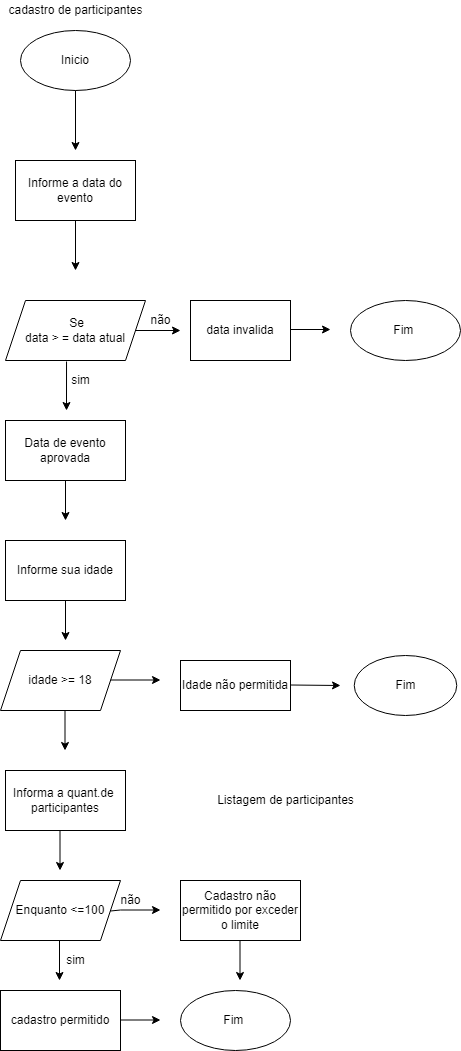

The diagram above was exported from draw.io. Its source (the exported page's mxGraphModel, read from the mxfile embedded in the PNG):
<mxGraphModel dx="942" dy="614" grid="1" gridSize="10" guides="1" tooltips="1" connect="1" arrows="1" fold="1" page="1" pageScale="1" pageWidth="827" pageHeight="1169" math="0" shadow="0">
  <root>
    <mxCell id="0" />
    <mxCell id="1" parent="0" />
    <mxCell id="iw4EMjnL3qTsqvOZqezZ-1" value="Inicio" style="ellipse;whiteSpace=wrap;html=1;" parent="1" vertex="1">
      <mxGeometry x="50" y="40" width="110" height="60" as="geometry" />
    </mxCell>
    <mxCell id="iw4EMjnL3qTsqvOZqezZ-2" value="" style="endArrow=classic;html=1;rounded=0;exitX=0.5;exitY=1;exitDx=0;exitDy=0;" parent="1" source="iw4EMjnL3qTsqvOZqezZ-1" edge="1">
      <mxGeometry width="50" height="50" relative="1" as="geometry">
        <mxPoint x="420" y="230" as="sourcePoint" />
        <mxPoint x="105" y="160" as="targetPoint" />
      </mxGeometry>
    </mxCell>
    <mxCell id="iw4EMjnL3qTsqvOZqezZ-3" value="Informe a data do evento" style="rounded=0;whiteSpace=wrap;html=1;" parent="1" vertex="1">
      <mxGeometry x="45" y="170" width="120" height="60" as="geometry" />
    </mxCell>
    <mxCell id="iw4EMjnL3qTsqvOZqezZ-4" value="" style="endArrow=classic;html=1;rounded=0;exitX=0.5;exitY=1;exitDx=0;exitDy=0;" parent="1" source="iw4EMjnL3qTsqvOZqezZ-3" edge="1">
      <mxGeometry width="50" height="50" relative="1" as="geometry">
        <mxPoint x="390" y="330" as="sourcePoint" />
        <mxPoint x="105" y="280" as="targetPoint" />
      </mxGeometry>
    </mxCell>
    <mxCell id="iw4EMjnL3qTsqvOZqezZ-5" value="&amp;nbsp;Se&lt;br&gt;data &amp;gt; = data atual" style="shape=parallelogram;perimeter=parallelogramPerimeter;whiteSpace=wrap;html=1;fixedSize=1;" parent="1" vertex="1">
      <mxGeometry x="35" y="310" width="140" height="60" as="geometry" />
    </mxCell>
    <mxCell id="iw4EMjnL3qTsqvOZqezZ-6" value="" style="endArrow=classic;html=1;rounded=0;exitX=0.436;exitY=1.017;exitDx=0;exitDy=0;exitPerimeter=0;" parent="1" source="iw4EMjnL3qTsqvOZqezZ-5" edge="1">
      <mxGeometry width="50" height="50" relative="1" as="geometry">
        <mxPoint x="390" y="530" as="sourcePoint" />
        <mxPoint x="96" y="420" as="targetPoint" />
      </mxGeometry>
    </mxCell>
    <mxCell id="iw4EMjnL3qTsqvOZqezZ-7" value="sim" style="text;html=1;align=center;verticalAlign=middle;resizable=0;points=[];autosize=1;strokeColor=none;fillColor=none;" parent="1" vertex="1">
      <mxGeometry x="95" y="380" width="30" height="20" as="geometry" />
    </mxCell>
    <mxCell id="iw4EMjnL3qTsqvOZqezZ-8" value="Data de evento aprovada" style="rounded=0;whiteSpace=wrap;html=1;" parent="1" vertex="1">
      <mxGeometry x="35" y="430" width="120" height="60" as="geometry" />
    </mxCell>
    <mxCell id="iw4EMjnL3qTsqvOZqezZ-9" value="" style="endArrow=classic;html=1;rounded=0;exitX=1;exitY=0.5;exitDx=0;exitDy=0;" parent="1" source="iw4EMjnL3qTsqvOZqezZ-5" edge="1">
      <mxGeometry width="50" height="50" relative="1" as="geometry">
        <mxPoint x="390" y="320" as="sourcePoint" />
        <mxPoint x="210" y="340" as="targetPoint" />
        <Array as="points" />
      </mxGeometry>
    </mxCell>
    <mxCell id="iw4EMjnL3qTsqvOZqezZ-10" value="não" style="text;html=1;align=center;verticalAlign=middle;resizable=0;points=[];autosize=1;strokeColor=none;fillColor=none;" parent="1" vertex="1">
      <mxGeometry x="170" y="320" width="40" height="20" as="geometry" />
    </mxCell>
    <mxCell id="iw4EMjnL3qTsqvOZqezZ-11" value="data invalida" style="rounded=0;whiteSpace=wrap;html=1;" parent="1" vertex="1">
      <mxGeometry x="220" y="310" width="100" height="60" as="geometry" />
    </mxCell>
    <mxCell id="iw4EMjnL3qTsqvOZqezZ-12" value="" style="endArrow=classic;html=1;rounded=0;exitX=0.5;exitY=1;exitDx=0;exitDy=0;" parent="1" source="iw4EMjnL3qTsqvOZqezZ-8" edge="1">
      <mxGeometry width="50" height="50" relative="1" as="geometry">
        <mxPoint x="390" y="520" as="sourcePoint" />
        <mxPoint x="95" y="530" as="targetPoint" />
      </mxGeometry>
    </mxCell>
    <mxCell id="iw4EMjnL3qTsqvOZqezZ-13" value="idade &amp;gt;= 18" style="shape=parallelogram;perimeter=parallelogramPerimeter;whiteSpace=wrap;html=1;fixedSize=1;" parent="1" vertex="1">
      <mxGeometry x="30" y="660" width="120" height="60" as="geometry" />
    </mxCell>
    <mxCell id="iw4EMjnL3qTsqvOZqezZ-14" value="" style="endArrow=classic;html=1;rounded=0;" parent="1" edge="1">
      <mxGeometry width="50" height="50" relative="1" as="geometry">
        <mxPoint x="95" y="610" as="sourcePoint" />
        <mxPoint x="95" y="650" as="targetPoint" />
      </mxGeometry>
    </mxCell>
    <mxCell id="iw4EMjnL3qTsqvOZqezZ-15" value="" style="endArrow=classic;html=1;rounded=0;" parent="1" edge="1">
      <mxGeometry width="50" height="50" relative="1" as="geometry">
        <mxPoint x="140" y="689.5" as="sourcePoint" />
        <mxPoint x="190" y="689.5" as="targetPoint" />
      </mxGeometry>
    </mxCell>
    <mxCell id="iw4EMjnL3qTsqvOZqezZ-16" value="Informe sua idade" style="rounded=0;whiteSpace=wrap;html=1;" parent="1" vertex="1">
      <mxGeometry x="35" y="550" width="120" height="60" as="geometry" />
    </mxCell>
    <mxCell id="iw4EMjnL3qTsqvOZqezZ-17" value="" style="endArrow=classic;html=1;rounded=0;" parent="1" edge="1">
      <mxGeometry width="50" height="50" relative="1" as="geometry">
        <mxPoint x="94.5" y="720" as="sourcePoint" />
        <mxPoint x="94.5" y="760" as="targetPoint" />
      </mxGeometry>
    </mxCell>
    <mxCell id="iw4EMjnL3qTsqvOZqezZ-18" value="Fim&amp;nbsp;" style="ellipse;whiteSpace=wrap;html=1;" parent="1" vertex="1">
      <mxGeometry x="380" y="310" width="110" height="60" as="geometry" />
    </mxCell>
    <mxCell id="iw4EMjnL3qTsqvOZqezZ-20" value="Idade não permitida" style="rounded=0;whiteSpace=wrap;html=1;" parent="1" vertex="1">
      <mxGeometry x="210" y="670" width="110" height="50" as="geometry" />
    </mxCell>
    <mxCell id="iw4EMjnL3qTsqvOZqezZ-25" value="cadastro de participantes" style="text;html=1;align=center;verticalAlign=middle;resizable=0;points=[];autosize=1;strokeColor=none;fillColor=none;" parent="1" vertex="1">
      <mxGeometry x="30" y="10" width="150" height="20" as="geometry" />
    </mxCell>
    <mxCell id="iw4EMjnL3qTsqvOZqezZ-26" value="Listagem de participantes" style="text;html=1;align=center;verticalAlign=middle;resizable=0;points=[];autosize=1;strokeColor=none;fillColor=none;" parent="1" vertex="1">
      <mxGeometry x="240" y="800" width="150" height="20" as="geometry" />
    </mxCell>
    <mxCell id="iw4EMjnL3qTsqvOZqezZ-31" value="Informa a quant.de&amp;nbsp;&lt;br&gt;participantes" style="rounded=0;whiteSpace=wrap;html=1;" parent="1" vertex="1">
      <mxGeometry x="35" y="780" width="120" height="60" as="geometry" />
    </mxCell>
    <mxCell id="iw4EMjnL3qTsqvOZqezZ-32" value="" style="endArrow=classic;html=1;rounded=0;" parent="1" edge="1">
      <mxGeometry width="50" height="50" relative="1" as="geometry">
        <mxPoint x="89.5" y="840" as="sourcePoint" />
        <mxPoint x="89.5" y="880" as="targetPoint" />
      </mxGeometry>
    </mxCell>
    <mxCell id="iw4EMjnL3qTsqvOZqezZ-33" value="Enquanto &amp;lt;=100" style="shape=parallelogram;perimeter=parallelogramPerimeter;whiteSpace=wrap;html=1;fixedSize=1;" parent="1" vertex="1">
      <mxGeometry x="30" y="890" width="120" height="60" as="geometry" />
    </mxCell>
    <mxCell id="iw4EMjnL3qTsqvOZqezZ-34" value="" style="endArrow=classic;html=1;rounded=0;" parent="1" edge="1">
      <mxGeometry width="50" height="50" relative="1" as="geometry">
        <mxPoint x="89" y="950" as="sourcePoint" />
        <mxPoint x="89" y="990" as="targetPoint" />
      </mxGeometry>
    </mxCell>
    <mxCell id="iw4EMjnL3qTsqvOZqezZ-35" value="sim" style="text;html=1;align=center;verticalAlign=middle;resizable=0;points=[];autosize=1;strokeColor=none;fillColor=none;" parent="1" vertex="1">
      <mxGeometry x="90" y="960" width="30" height="20" as="geometry" />
    </mxCell>
    <mxCell id="iw4EMjnL3qTsqvOZqezZ-36" value="cadastro permitido" style="rounded=0;whiteSpace=wrap;html=1;" parent="1" vertex="1">
      <mxGeometry x="30" y="1000" width="120" height="60" as="geometry" />
    </mxCell>
    <mxCell id="iw4EMjnL3qTsqvOZqezZ-41" value="não" style="text;html=1;align=center;verticalAlign=middle;resizable=0;points=[];autosize=1;strokeColor=none;fillColor=none;" parent="1" vertex="1">
      <mxGeometry x="140" y="900" width="40" height="20" as="geometry" />
    </mxCell>
    <mxCell id="iw4EMjnL3qTsqvOZqezZ-42" value="Cadastro não permitido por exceder o limite" style="rounded=0;whiteSpace=wrap;html=1;" parent="1" vertex="1">
      <mxGeometry x="210" y="890" width="120" height="60" as="geometry" />
    </mxCell>
    <mxCell id="iw4EMjnL3qTsqvOZqezZ-43" value="Fim&amp;nbsp;" style="ellipse;whiteSpace=wrap;html=1;" parent="1" vertex="1">
      <mxGeometry x="210" y="1000" width="110" height="60" as="geometry" />
    </mxCell>
    <mxCell id="iw4EMjnL3qTsqvOZqezZ-46" value="Fim" style="ellipse;whiteSpace=wrap;html=1;direction=west;" parent="1" vertex="1">
      <mxGeometry x="383.75" y="665" width="102.5" height="60" as="geometry" />
    </mxCell>
    <mxCell id="iw4EMjnL3qTsqvOZqezZ-47" value="" style="endArrow=classic;html=1;rounded=0;" parent="1" edge="1">
      <mxGeometry width="50" height="50" relative="1" as="geometry">
        <mxPoint x="320" y="694.5" as="sourcePoint" />
        <mxPoint x="370" y="695" as="targetPoint" />
      </mxGeometry>
    </mxCell>
    <mxCell id="iw4EMjnL3qTsqvOZqezZ-48" value="" style="endArrow=classic;html=1;rounded=0;" parent="1" edge="1">
      <mxGeometry width="50" height="50" relative="1" as="geometry">
        <mxPoint x="140" y="920.5" as="sourcePoint" />
        <mxPoint x="190" y="919.5" as="targetPoint" />
        <Array as="points">
          <mxPoint x="150" y="919.5" />
        </Array>
      </mxGeometry>
    </mxCell>
    <mxCell id="iw4EMjnL3qTsqvOZqezZ-49" value="" style="endArrow=classic;html=1;rounded=0;" parent="1" edge="1">
      <mxGeometry width="50" height="50" relative="1" as="geometry">
        <mxPoint x="320" y="339" as="sourcePoint" />
        <mxPoint x="360" y="339" as="targetPoint" />
      </mxGeometry>
    </mxCell>
    <mxCell id="iw4EMjnL3qTsqvOZqezZ-50" value="" style="endArrow=classic;html=1;rounded=0;" parent="1" edge="1">
      <mxGeometry width="50" height="50" relative="1" as="geometry">
        <mxPoint x="150" y="1029.5" as="sourcePoint" />
        <mxPoint x="190" y="1029.5" as="targetPoint" />
      </mxGeometry>
    </mxCell>
    <mxCell id="iw4EMjnL3qTsqvOZqezZ-51" value="" style="endArrow=classic;html=1;rounded=0;" parent="1" edge="1">
      <mxGeometry width="50" height="50" relative="1" as="geometry">
        <mxPoint x="269.5" y="950" as="sourcePoint" />
        <mxPoint x="269.5" y="990" as="targetPoint" />
      </mxGeometry>
    </mxCell>
  </root>
</mxGraphModel>